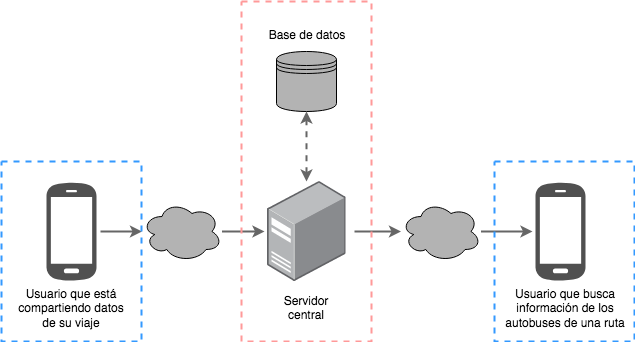

The diagram above was exported from draw.io. Its source (the exported page's mxGraphModel, read from the mxfile embedded in the PNG):
<mxGraphModel dx="772" dy="492" grid="1" gridSize="10" guides="1" tooltips="1" connect="1" arrows="1" fold="1" page="1" pageScale="1" pageWidth="850" pageHeight="1100" math="0" shadow="0">
  <root>
    <mxCell id="0" />
    <mxCell id="1" parent="0" />
    <mxCell id="1AIv9bPMEYetj7PAVjyS-1" value="" style="points=[];aspect=fixed;html=1;align=center;shadow=0;dashed=0;image;image=img/lib/allied_telesis/computer_and_terminals/Server_Desktop.svg;" vertex="1" parent="1">
      <mxGeometry x="360.5" y="240" width="79" height="100" as="geometry" />
    </mxCell>
    <mxCell id="1AIv9bPMEYetj7PAVjyS-2" value="" style="pointerEvents=1;shadow=0;dashed=0;html=1;strokeColor=none;fillColor=#505050;labelPosition=center;verticalLabelPosition=bottom;verticalAlign=top;outlineConnect=0;align=center;shape=mxgraph.office.devices.cell_phone_android_proportional;" vertex="1" parent="1">
      <mxGeometry x="629" y="240" width="50" height="100" as="geometry" />
    </mxCell>
    <mxCell id="1AIv9bPMEYetj7PAVjyS-3" value="" style="pointerEvents=1;shadow=0;dashed=0;html=1;strokeColor=none;fillColor=#505050;labelPosition=center;verticalLabelPosition=bottom;verticalAlign=top;outlineConnect=0;align=center;shape=mxgraph.office.devices.cell_phone_android_proportional;" vertex="1" parent="1">
      <mxGeometry x="140" y="240" width="50" height="100" as="geometry" />
    </mxCell>
    <mxCell id="1AIv9bPMEYetj7PAVjyS-5" value="" style="endArrow=classic;html=1;strokeWidth=2;strokeColor=#666666;" edge="1" parent="1" source="1AIv9bPMEYetj7PAVjyS-16">
      <mxGeometry width="50" height="50" relative="1" as="geometry">
        <mxPoint x="194" y="290" as="sourcePoint" />
        <mxPoint x="358" y="290" as="targetPoint" />
      </mxGeometry>
    </mxCell>
    <mxCell id="1AIv9bPMEYetj7PAVjyS-6" value="" style="endArrow=classic;html=1;strokeWidth=2;strokeColor=#666666;" edge="1" parent="1" source="1AIv9bPMEYetj7PAVjyS-18">
      <mxGeometry width="50" height="50" relative="1" as="geometry">
        <mxPoint x="448" y="290" as="sourcePoint" />
        <mxPoint x="626" y="290" as="targetPoint" />
      </mxGeometry>
    </mxCell>
    <mxCell id="1AIv9bPMEYetj7PAVjyS-7" value="Usuario que está compartiendo datos de su viaje" style="text;html=1;strokeColor=none;fillColor=none;align=center;verticalAlign=middle;whiteSpace=wrap;rounded=0;" vertex="1" parent="1">
      <mxGeometry x="110" y="356" width="110" height="20" as="geometry" />
    </mxCell>
    <mxCell id="1AIv9bPMEYetj7PAVjyS-8" value="Usuario que busca información de los autobuses de una ruta" style="text;html=1;strokeColor=none;fillColor=none;align=center;verticalAlign=middle;whiteSpace=wrap;rounded=0;" vertex="1" parent="1">
      <mxGeometry x="598" y="356" width="122" height="20" as="geometry" />
    </mxCell>
    <mxCell id="1AIv9bPMEYetj7PAVjyS-9" value="Servidor central " style="text;html=1;strokeColor=none;fillColor=none;align=center;verticalAlign=middle;whiteSpace=wrap;rounded=0;" vertex="1" parent="1">
      <mxGeometry x="380" y="356" width="40" height="20" as="geometry" />
    </mxCell>
    <mxCell id="1AIv9bPMEYetj7PAVjyS-10" value="" style="shape=datastore;whiteSpace=wrap;html=1;fillColor=#B3B3B3;" vertex="1" parent="1">
      <mxGeometry x="370" y="110" width="60" height="60" as="geometry" />
    </mxCell>
    <mxCell id="1AIv9bPMEYetj7PAVjyS-12" value="" style="endArrow=classic;startArrow=classic;html=1;strokeColor=#666666;strokeWidth=2;dashed=1;entryX=0.5;entryY=1;entryDx=0;entryDy=0;" edge="1" parent="1" source="1AIv9bPMEYetj7PAVjyS-1" target="1AIv9bPMEYetj7PAVjyS-10">
      <mxGeometry width="50" height="50" relative="1" as="geometry">
        <mxPoint x="460" y="230" as="sourcePoint" />
        <mxPoint x="450" y="190" as="targetPoint" />
      </mxGeometry>
    </mxCell>
    <mxCell id="1AIv9bPMEYetj7PAVjyS-14" value="&lt;div&gt;Base de datos&lt;/div&gt;&lt;div&gt;&lt;br&gt;&lt;/div&gt;" style="text;html=1;strokeColor=none;fillColor=none;align=center;verticalAlign=middle;whiteSpace=wrap;rounded=0;" vertex="1" parent="1">
      <mxGeometry x="350" y="90" width="100" height="20" as="geometry" />
    </mxCell>
    <mxCell id="1AIv9bPMEYetj7PAVjyS-16" value="" style="ellipse;shape=cloud;whiteSpace=wrap;html=1;fillColor=#B3B3B3;" vertex="1" parent="1">
      <mxGeometry x="235.5" y="260" width="80" height="60" as="geometry" />
    </mxCell>
    <mxCell id="1AIv9bPMEYetj7PAVjyS-17" value="" style="endArrow=classic;html=1;strokeWidth=2;strokeColor=#666666;" edge="1" parent="1" target="1AIv9bPMEYetj7PAVjyS-16">
      <mxGeometry width="50" height="50" relative="1" as="geometry">
        <mxPoint x="194" y="290" as="sourcePoint" />
        <mxPoint x="358" y="290" as="targetPoint" />
      </mxGeometry>
    </mxCell>
    <mxCell id="1AIv9bPMEYetj7PAVjyS-18" value="" style="ellipse;shape=cloud;whiteSpace=wrap;html=1;fillColor=#B3B3B3;" vertex="1" parent="1">
      <mxGeometry x="494.5" y="260" width="80" height="60" as="geometry" />
    </mxCell>
    <mxCell id="1AIv9bPMEYetj7PAVjyS-19" value="" style="endArrow=classic;html=1;strokeWidth=2;strokeColor=#666666;" edge="1" parent="1" target="1AIv9bPMEYetj7PAVjyS-18">
      <mxGeometry width="50" height="50" relative="1" as="geometry">
        <mxPoint x="448" y="290" as="sourcePoint" />
        <mxPoint x="626" y="290" as="targetPoint" />
      </mxGeometry>
    </mxCell>
    <mxCell id="1AIv9bPMEYetj7PAVjyS-21" value="" style="rounded=0;whiteSpace=wrap;html=1;fillColor=none;dashed=1;strokeColor=#FF9999;strokeWidth=2;" vertex="1" parent="1">
      <mxGeometry x="335" y="60" width="130" height="340" as="geometry" />
    </mxCell>
    <mxCell id="1AIv9bPMEYetj7PAVjyS-22" value="" style="rounded=0;whiteSpace=wrap;html=1;dashed=1;strokeColor=#3399FF;strokeWidth=2;fillColor=none;" vertex="1" parent="1">
      <mxGeometry x="95" y="220" width="140" height="180" as="geometry" />
    </mxCell>
    <mxCell id="1AIv9bPMEYetj7PAVjyS-23" value="" style="rounded=0;whiteSpace=wrap;html=1;dashed=1;strokeColor=#3399FF;strokeWidth=2;fillColor=none;" vertex="1" parent="1">
      <mxGeometry x="588" y="220" width="140" height="180" as="geometry" />
    </mxCell>
  </root>
</mxGraphModel>